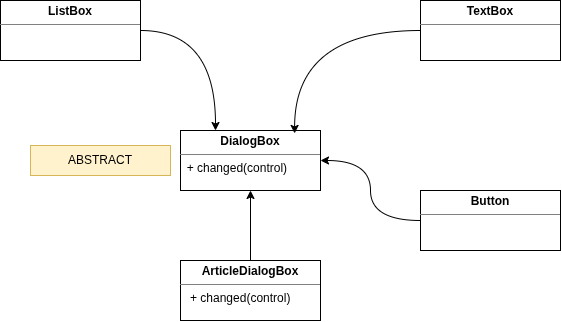

The diagram above was exported from draw.io. Its source (the exported page's mxGraphModel, read from the mxfile embedded in the PNG):
<mxGraphModel dx="860" dy="452" grid="1" gridSize="10" guides="1" tooltips="1" connect="1" arrows="1" fold="1" page="1" pageScale="1" pageWidth="850" pageHeight="1100" math="0" shadow="0">
  <root>
    <mxCell id="0" />
    <mxCell id="1" parent="0" />
    <mxCell id="MokmC_EmAR2GkXJ0lyJW-1" parent="1" style="verticalAlign=top;align=left;overflow=fill;html=1;whiteSpace=wrap;" value="&lt;p style=&quot;margin:0px;margin-top:4px;text-align:center;&quot;&gt;&lt;b&gt;DialogBox&lt;/b&gt;&lt;/p&gt;&lt;hr size=&quot;1&quot; style=&quot;border-style:solid;&quot;&gt;&lt;div style=&quot;height:2px;&quot;&gt;&amp;nbsp; + changed(control)&lt;/div&gt;" vertex="1">
      <mxGeometry height="60" width="140" x="360" y="210" as="geometry" />
    </mxCell>
    <mxCell id="MokmC_EmAR2GkXJ0lyJW-5" edge="1" parent="1" source="MokmC_EmAR2GkXJ0lyJW-2" style="edgeStyle=orthogonalEdgeStyle;rounded=0;orthogonalLoop=1;jettySize=auto;html=1;entryX=0.25;entryY=0;entryDx=0;entryDy=0;curved=1;" target="MokmC_EmAR2GkXJ0lyJW-1">
      <mxGeometry relative="1" as="geometry" />
    </mxCell>
    <mxCell id="MokmC_EmAR2GkXJ0lyJW-2" parent="1" style="verticalAlign=top;align=left;overflow=fill;html=1;whiteSpace=wrap;" value="&lt;p style=&quot;margin:0px;margin-top:4px;text-align:center;&quot;&gt;&lt;b&gt;ListBox&lt;/b&gt;&lt;/p&gt;&lt;hr size=&quot;1&quot; style=&quot;border-style:solid;&quot;&gt;&lt;div style=&quot;height:2px;&quot;&gt;&lt;/div&gt;" vertex="1">
      <mxGeometry height="60" width="140" x="180" y="80" as="geometry" />
    </mxCell>
    <mxCell id="MokmC_EmAR2GkXJ0lyJW-3" parent="1" style="verticalAlign=top;align=left;overflow=fill;html=1;whiteSpace=wrap;" value="&lt;p style=&quot;margin:0px;margin-top:4px;text-align:center;&quot;&gt;&lt;b&gt;TextBox&lt;/b&gt;&lt;/p&gt;&lt;hr size=&quot;1&quot; style=&quot;border-style:solid;&quot;&gt;&lt;div style=&quot;height:2px;&quot;&gt;&lt;/div&gt;" vertex="1">
      <mxGeometry height="60" width="140" x="600" y="80" as="geometry" />
    </mxCell>
    <mxCell id="MokmC_EmAR2GkXJ0lyJW-7" edge="1" parent="1" source="MokmC_EmAR2GkXJ0lyJW-4" style="edgeStyle=orthogonalEdgeStyle;rounded=0;orthogonalLoop=1;jettySize=auto;html=1;entryX=1;entryY=0.5;entryDx=0;entryDy=0;curved=1;" target="MokmC_EmAR2GkXJ0lyJW-1">
      <mxGeometry relative="1" as="geometry" />
    </mxCell>
    <mxCell id="MokmC_EmAR2GkXJ0lyJW-4" parent="1" style="verticalAlign=top;align=left;overflow=fill;html=1;whiteSpace=wrap;" value="&lt;p style=&quot;margin:0px;margin-top:4px;text-align:center;&quot;&gt;&lt;b&gt;Button&lt;/b&gt;&lt;/p&gt;&lt;hr size=&quot;1&quot; style=&quot;border-style:solid;&quot;&gt;&lt;div style=&quot;height:2px;&quot;&gt;&lt;br&gt;&lt;/div&gt;" vertex="1">
      <mxGeometry height="60" width="140" x="600" y="270" as="geometry" />
    </mxCell>
    <mxCell id="MokmC_EmAR2GkXJ0lyJW-6" edge="1" parent="1" source="MokmC_EmAR2GkXJ0lyJW-3" style="edgeStyle=orthogonalEdgeStyle;rounded=0;orthogonalLoop=1;jettySize=auto;html=1;entryX=0.815;entryY=0.049;entryDx=0;entryDy=0;entryPerimeter=0;curved=1;" target="MokmC_EmAR2GkXJ0lyJW-1">
      <mxGeometry relative="1" as="geometry" />
    </mxCell>
    <mxCell id="MokmC_EmAR2GkXJ0lyJW-8" parent="1" style="text;html=1;whiteSpace=wrap;strokeColor=#d6b656;fillColor=#fff2cc;align=center;verticalAlign=middle;rounded=0;" value="ABSTRACT" vertex="1">
      <mxGeometry height="30" width="140" x="210" y="225" as="geometry" />
    </mxCell>
    <mxCell id="MokmC_EmAR2GkXJ0lyJW-10" edge="1" parent="1" source="MokmC_EmAR2GkXJ0lyJW-9" style="edgeStyle=orthogonalEdgeStyle;rounded=0;orthogonalLoop=1;jettySize=auto;html=1;entryX=0.5;entryY=1;entryDx=0;entryDy=0;" target="MokmC_EmAR2GkXJ0lyJW-1">
      <mxGeometry relative="1" as="geometry" />
    </mxCell>
    <mxCell id="MokmC_EmAR2GkXJ0lyJW-9" parent="1" style="verticalAlign=top;align=left;overflow=fill;html=1;whiteSpace=wrap;" value="&lt;p style=&quot;margin:0px;margin-top:4px;text-align:center;&quot;&gt;&lt;b&gt;ArticleDialogBox&lt;/b&gt;&lt;/p&gt;&lt;hr size=&quot;1&quot; style=&quot;border-style:solid;&quot;&gt;&lt;div style=&quot;height:2px;&quot;&gt;&amp;nbsp; &amp;nbsp;+ changed(control)&lt;/div&gt;" vertex="1">
      <mxGeometry height="60" width="140" x="360" y="340" as="geometry" />
    </mxCell>
  </root>
</mxGraphModel>